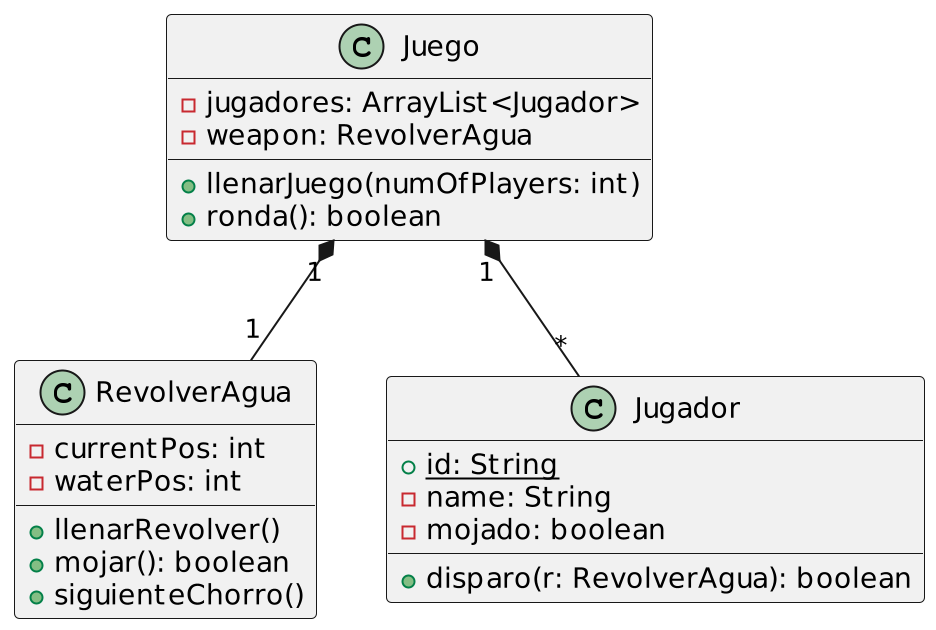

The diagram above was rendered by PlantUML. Its source (embedded in the PNG):
@startuml
scale 2


class RevolverAgua {
    -currentPos: int
    -waterPos: int

    +llenarRevolver()
    +mojar(): boolean
    +siguienteChorro()
}

class Jugador {
    +{static}id: String
    -name: String
    -mojado: boolean

    +disparo(r: RevolverAgua): boolean
}

class Juego {
    -jugadores: ArrayList<Jugador>
    -weapon: RevolverAgua

    +llenarJuego(numOfPlayers: int)
    +ronda(): boolean
}

Juego "1" *-- "1" RevolverAgua
Juego "1" *-- "*" Jugador
@enduml